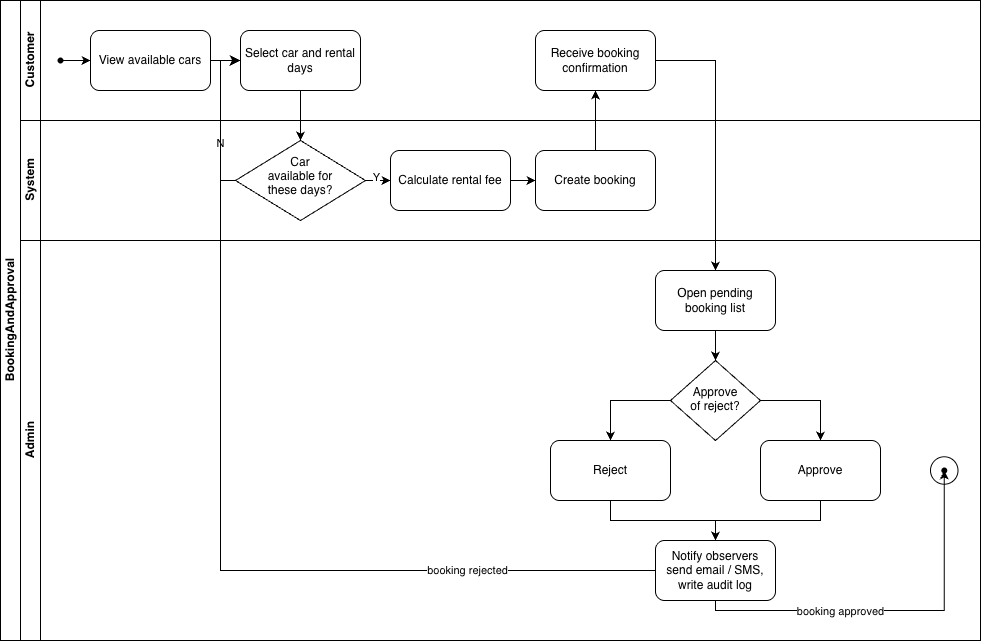

The diagram above was exported from draw.io. Its source (the exported page's mxGraphModel, read from the mxfile embedded in the PNG):
<mxGraphModel dx="1006" dy="781" grid="1" gridSize="10" guides="1" tooltips="1" connect="1" arrows="1" fold="1" page="1" pageScale="1" pageWidth="827" pageHeight="1169" math="0" shadow="0">
  <root>
    <mxCell id="0" />
    <mxCell id="1" parent="0" />
    <mxCell id="dNxyNK7c78bLwvsdeMH5-19" parent="1" style="swimlane;html=1;childLayout=stackLayout;resizeParent=1;resizeParentMax=0;horizontal=0;startSize=20;horizontalStack=0;" value="BookingAndApproval" vertex="1">
      <mxGeometry height="640" width="980" x="120" y="120" as="geometry" />
    </mxCell>
    <mxCell id="dNxyNK7c78bLwvsdeMH5-20" parent="dNxyNK7c78bLwvsdeMH5-19" style="swimlane;html=1;startSize=20;horizontal=0;" value="Customer" vertex="1">
      <mxGeometry height="120" width="960" x="20" as="geometry" />
    </mxCell>
    <mxCell id="b5pN_x-joFiKe9CnSiCg-1" parent="dNxyNK7c78bLwvsdeMH5-20" style="shape=waypoint;sketch=0;fillStyle=solid;size=6;pointerEvents=1;points=[];fillColor=none;resizable=0;rotatable=0;perimeter=centerPerimeter;snapToPoint=1;" value="" vertex="1">
      <mxGeometry height="20" width="20" x="30" y="50" as="geometry" />
    </mxCell>
    <mxCell id="b5pN_x-joFiKe9CnSiCg-2" parent="dNxyNK7c78bLwvsdeMH5-20" style="rounded=1;whiteSpace=wrap;html=1;" value="View available cars" vertex="1">
      <mxGeometry height="60" width="120" x="70" y="30" as="geometry" />
    </mxCell>
    <mxCell id="b5pN_x-joFiKe9CnSiCg-3" edge="1" parent="dNxyNK7c78bLwvsdeMH5-20" source="b5pN_x-joFiKe9CnSiCg-1" style="endArrow=classic;html=1;rounded=0;exitX=0.55;exitY=0.775;exitDx=0;exitDy=0;exitPerimeter=0;entryX=0;entryY=0.5;entryDx=0;entryDy=0;" target="b5pN_x-joFiKe9CnSiCg-2" value="">
      <mxGeometry height="50" relative="1" width="50" as="geometry">
        <mxPoint x="270" y="90" as="sourcePoint" />
        <mxPoint x="320" y="40" as="targetPoint" />
      </mxGeometry>
    </mxCell>
    <mxCell id="b5pN_x-joFiKe9CnSiCg-4" parent="dNxyNK7c78bLwvsdeMH5-20" style="rounded=1;whiteSpace=wrap;html=1;" value="Select car and rental days" vertex="1">
      <mxGeometry height="60" width="120" x="220" y="30" as="geometry" />
    </mxCell>
    <mxCell id="b5pN_x-joFiKe9CnSiCg-5" edge="1" parent="dNxyNK7c78bLwvsdeMH5-20" source="b5pN_x-joFiKe9CnSiCg-2" style="endArrow=classic;html=1;rounded=0;exitX=1;exitY=0.5;exitDx=0;exitDy=0;entryX=0;entryY=0.5;entryDx=0;entryDy=0;" target="b5pN_x-joFiKe9CnSiCg-4" value="">
      <mxGeometry height="50" relative="1" width="50" as="geometry">
        <mxPoint x="210" y="200" as="sourcePoint" />
        <mxPoint x="260" y="150" as="targetPoint" />
      </mxGeometry>
    </mxCell>
    <mxCell id="b5pN_x-joFiKe9CnSiCg-15" parent="dNxyNK7c78bLwvsdeMH5-20" style="rounded=1;whiteSpace=wrap;html=1;" value="Receive booking confirmation" vertex="1">
      <mxGeometry height="60" width="120" x="515" y="30" as="geometry" />
    </mxCell>
    <mxCell id="dNxyNK7c78bLwvsdeMH5-21" parent="dNxyNK7c78bLwvsdeMH5-19" style="swimlane;html=1;startSize=20;horizontal=0;" value="System" vertex="1">
      <mxGeometry height="120" width="960" x="20" y="120" as="geometry" />
    </mxCell>
    <mxCell id="b5pN_x-joFiKe9CnSiCg-6" parent="dNxyNK7c78bLwvsdeMH5-21" style="rhombus;whiteSpace=wrap;html=1;shapeInside=1;" value="Car available for these days?" vertex="1">
      <mxGeometry height="80" width="130" x="215" y="20" as="geometry" />
    </mxCell>
    <mxCell id="b5pN_x-joFiKe9CnSiCg-10" parent="dNxyNK7c78bLwvsdeMH5-21" style="rounded=1;whiteSpace=wrap;html=1;" value="Calculate rental fee" vertex="1">
      <mxGeometry height="60" width="120" x="370" y="30" as="geometry" />
    </mxCell>
    <mxCell id="b5pN_x-joFiKe9CnSiCg-11" edge="1" parent="dNxyNK7c78bLwvsdeMH5-21" source="b5pN_x-joFiKe9CnSiCg-6" style="endArrow=classic;html=1;rounded=0;exitX=1;exitY=0.5;exitDx=0;exitDy=0;entryX=0;entryY=0.5;entryDx=0;entryDy=0;" target="b5pN_x-joFiKe9CnSiCg-10" value="">
      <mxGeometry height="50" relative="1" width="50" as="geometry">
        <mxPoint x="380" y="-40" as="sourcePoint" />
        <mxPoint x="430" y="-90" as="targetPoint" />
      </mxGeometry>
    </mxCell>
    <mxCell id="b5pN_x-joFiKe9CnSiCg-14" connectable="0" parent="b5pN_x-joFiKe9CnSiCg-11" style="edgeLabel;html=1;align=center;verticalAlign=middle;resizable=0;points=[];" value="Y" vertex="1">
      <mxGeometry relative="1" x="-0.2" y="4" as="geometry">
        <mxPoint as="offset" />
      </mxGeometry>
    </mxCell>
    <mxCell id="b5pN_x-joFiKe9CnSiCg-12" parent="dNxyNK7c78bLwvsdeMH5-21" style="rounded=1;whiteSpace=wrap;html=1;" value="Create booking" vertex="1">
      <mxGeometry height="60" width="120" x="515" y="30" as="geometry" />
    </mxCell>
    <mxCell id="b5pN_x-joFiKe9CnSiCg-13" edge="1" parent="dNxyNK7c78bLwvsdeMH5-21" source="b5pN_x-joFiKe9CnSiCg-10" style="endArrow=classic;html=1;rounded=0;exitX=1;exitY=0.5;exitDx=0;exitDy=0;entryX=0;entryY=0.5;entryDx=0;entryDy=0;" target="b5pN_x-joFiKe9CnSiCg-12" value="">
      <mxGeometry height="50" relative="1" width="50" as="geometry">
        <mxPoint x="420" y="-40" as="sourcePoint" />
        <mxPoint x="470" y="-90" as="targetPoint" />
      </mxGeometry>
    </mxCell>
    <mxCell id="dNxyNK7c78bLwvsdeMH5-22" parent="dNxyNK7c78bLwvsdeMH5-19" style="swimlane;html=1;startSize=20;horizontal=0;" value="Admin" vertex="1">
      <mxGeometry height="400" width="960" x="20" y="240" as="geometry" />
    </mxCell>
    <mxCell id="b5pN_x-joFiKe9CnSiCg-18" parent="dNxyNK7c78bLwvsdeMH5-22" style="rounded=1;whiteSpace=wrap;html=1;" value="Open pending booking list" vertex="1">
      <mxGeometry height="60" width="120" x="635" y="30" as="geometry" />
    </mxCell>
    <mxCell id="b5pN_x-joFiKe9CnSiCg-20" parent="dNxyNK7c78bLwvsdeMH5-22" style="rhombus;whiteSpace=wrap;html=1;shapeInside=1;" value="Approve of reject?" vertex="1">
      <mxGeometry height="80" width="90" x="650" y="120" as="geometry" />
    </mxCell>
    <mxCell id="b5pN_x-joFiKe9CnSiCg-21" edge="1" parent="dNxyNK7c78bLwvsdeMH5-22" source="b5pN_x-joFiKe9CnSiCg-18" style="endArrow=classic;html=1;rounded=0;exitX=0.5;exitY=1;exitDx=0;exitDy=0;entryX=0.5;entryY=0;entryDx=0;entryDy=0;edgeStyle=orthogonalEdgeStyle;libavoidRouting=1;" target="b5pN_x-joFiKe9CnSiCg-20" value="">
      <mxGeometry height="50" relative="1" width="50" as="geometry">
        <mxPoint x="830" y="-150" as="sourcePoint" />
        <mxPoint x="880" y="-200" as="targetPoint" />
      </mxGeometry>
    </mxCell>
    <mxCell id="b5pN_x-joFiKe9CnSiCg-22" parent="dNxyNK7c78bLwvsdeMH5-22" style="rounded=1;whiteSpace=wrap;html=1;" value="Approve" vertex="1">
      <mxGeometry height="60" width="120" x="740" y="200" as="geometry" />
    </mxCell>
    <mxCell id="b5pN_x-joFiKe9CnSiCg-23" parent="dNxyNK7c78bLwvsdeMH5-22" style="rounded=1;whiteSpace=wrap;html=1;" value="Reject" vertex="1">
      <mxGeometry height="60" width="120" x="530" y="200" as="geometry" />
    </mxCell>
    <mxCell id="b5pN_x-joFiKe9CnSiCg-25" edge="1" parent="dNxyNK7c78bLwvsdeMH5-22" source="b5pN_x-joFiKe9CnSiCg-20" style="endArrow=classic;html=1;rounded=0;exitX=0;exitY=0.5;exitDx=0;exitDy=0;entryX=0.5;entryY=0;entryDx=0;entryDy=0;edgeStyle=orthogonalEdgeStyle;libavoidRouting=1;" target="b5pN_x-joFiKe9CnSiCg-23" value="">
      <mxGeometry height="50" relative="1" width="50" as="geometry">
        <mxPoint x="470" y="150" as="sourcePoint" />
        <mxPoint x="520" y="100" as="targetPoint" />
      </mxGeometry>
    </mxCell>
    <mxCell id="b5pN_x-joFiKe9CnSiCg-26" edge="1" parent="dNxyNK7c78bLwvsdeMH5-22" source="b5pN_x-joFiKe9CnSiCg-20" style="endArrow=classic;html=1;rounded=0;exitX=1;exitY=0.5;exitDx=0;exitDy=0;entryX=0.5;entryY=0;entryDx=0;entryDy=0;edgeStyle=orthogonalEdgeStyle;libavoidRouting=1;" target="b5pN_x-joFiKe9CnSiCg-22" value="">
      <mxGeometry height="50" relative="1" width="50" as="geometry">
        <mxPoint x="840" y="160" as="sourcePoint" />
        <mxPoint x="890" y="110" as="targetPoint" />
      </mxGeometry>
    </mxCell>
    <mxCell id="b5pN_x-joFiKe9CnSiCg-27" parent="dNxyNK7c78bLwvsdeMH5-22" style="ellipse;whiteSpace=wrap;html=1;shapeInside=1;aspect=fixed;" value="" vertex="1">
      <mxGeometry height="27.5" width="27.5" x="910" y="216.25" as="geometry" />
    </mxCell>
    <mxCell id="b5pN_x-joFiKe9CnSiCg-28" parent="dNxyNK7c78bLwvsdeMH5-22" style="shape=waypoint;sketch=0;fillStyle=solid;size=6;pointerEvents=1;points=[];fillColor=none;resizable=0;rotatable=0;perimeter=centerPerimeter;snapToPoint=1;" value="" vertex="1">
      <mxGeometry height="20" width="20" x="913.75" y="220" as="geometry" />
    </mxCell>
    <mxCell id="b5pN_x-joFiKe9CnSiCg-29" edge="1" parent="dNxyNK7c78bLwvsdeMH5-22" source="qlqnMfjSg4l3tI7AFV3w-1" style="endArrow=classic;html=1;rounded=0;exitX=0.5;exitY=1;exitDx=0;exitDy=0;edgeStyle=orthogonalEdgeStyle;libavoidRouting=1;" target="b5pN_x-joFiKe9CnSiCg-28" value="">
      <mxGeometry height="50" relative="1" width="50" as="geometry">
        <mxPoint x="280" y="-30" as="sourcePoint" />
        <mxPoint x="330" y="-80" as="targetPoint" />
      </mxGeometry>
    </mxCell>
    <mxCell id="qlqnMfjSg4l3tI7AFV3w-4" connectable="0" parent="b5pN_x-joFiKe9CnSiCg-29" style="edgeLabel;html=1;align=center;verticalAlign=middle;resizable=0;points=[];" value="booking approved" vertex="1">
      <mxGeometry relative="1" x="-0.2925" as="geometry">
        <mxPoint as="offset" />
      </mxGeometry>
    </mxCell>
    <mxCell id="qlqnMfjSg4l3tI7AFV3w-1" parent="dNxyNK7c78bLwvsdeMH5-22" style="rounded=1;whiteSpace=wrap;html=1;" value="&lt;div&gt;Notify observers&lt;/div&gt;&lt;div&gt;send email / SMS,&lt;/div&gt;&lt;div&gt;write audit log&lt;/div&gt;" vertex="1">
      <mxGeometry height="60" width="120" x="635" y="300" as="geometry" />
    </mxCell>
    <mxCell id="qlqnMfjSg4l3tI7AFV3w-2" edge="1" parent="dNxyNK7c78bLwvsdeMH5-22" source="b5pN_x-joFiKe9CnSiCg-23" style="endArrow=classic;html=1;rounded=0;exitX=0.5;exitY=1;exitDx=0;exitDy=0;entryX=0.5;entryY=0;entryDx=0;entryDy=0;edgeStyle=orthogonalEdgeStyle;libavoidRouting=1;" target="qlqnMfjSg4l3tI7AFV3w-1" value="">
      <mxGeometry height="50" relative="1" width="50" as="geometry">
        <mxPoint x="520" y="340" as="sourcePoint" />
        <mxPoint x="570" y="290" as="targetPoint" />
      </mxGeometry>
    </mxCell>
    <mxCell id="qlqnMfjSg4l3tI7AFV3w-3" edge="1" parent="dNxyNK7c78bLwvsdeMH5-22" source="b5pN_x-joFiKe9CnSiCg-22" style="endArrow=classic;html=1;rounded=0;exitX=0.5;exitY=1;exitDx=0;exitDy=0;entryX=0.5;entryY=0;entryDx=0;entryDy=0;edgeStyle=orthogonalEdgeStyle;libavoidRouting=1;" target="qlqnMfjSg4l3tI7AFV3w-1" value="">
      <mxGeometry height="50" relative="1" width="50" as="geometry">
        <mxPoint x="800" y="350" as="sourcePoint" />
        <mxPoint x="850" y="300" as="targetPoint" />
      </mxGeometry>
    </mxCell>
    <mxCell id="b5pN_x-joFiKe9CnSiCg-7" edge="1" parent="dNxyNK7c78bLwvsdeMH5-19" source="b5pN_x-joFiKe9CnSiCg-4" style="endArrow=classic;html=1;rounded=0;exitX=0.5;exitY=1;exitDx=0;exitDy=0;entryX=0.5;entryY=0;entryDx=0;entryDy=0;" target="b5pN_x-joFiKe9CnSiCg-6" value="">
      <mxGeometry height="50" relative="1" width="50" as="geometry">
        <mxPoint x="380" y="90" as="sourcePoint" />
        <mxPoint x="430" y="40" as="targetPoint" />
      </mxGeometry>
    </mxCell>
    <mxCell id="b5pN_x-joFiKe9CnSiCg-8" edge="1" parent="dNxyNK7c78bLwvsdeMH5-19" source="b5pN_x-joFiKe9CnSiCg-6" style="edgeStyle=orthogonalEdgeStyle;elbow=horizontal;endArrow=classic;html=1;rounded=0;endSize=8;startSize=8;exitX=0;exitY=0.5;exitDx=0;exitDy=0;entryX=0;entryY=0.5;entryDx=0;entryDy=0;" target="b5pN_x-joFiKe9CnSiCg-4" value="">
      <mxGeometry height="50" relative="1" width="50" as="geometry">
        <Array as="points">
          <mxPoint x="220" y="180" />
          <mxPoint x="220" y="60" />
        </Array>
        <mxPoint x="130" y="210" as="sourcePoint" />
        <mxPoint x="180" y="160" as="targetPoint" />
      </mxGeometry>
    </mxCell>
    <mxCell id="b5pN_x-joFiKe9CnSiCg-9" connectable="0" parent="b5pN_x-joFiKe9CnSiCg-8" style="edgeLabel;html=1;align=center;verticalAlign=middle;resizable=0;points=[];" value="N" vertex="1">
      <mxGeometry relative="1" x="-0.3103" y="1" as="geometry">
        <mxPoint as="offset" />
      </mxGeometry>
    </mxCell>
    <mxCell id="b5pN_x-joFiKe9CnSiCg-17" edge="1" parent="dNxyNK7c78bLwvsdeMH5-19" source="b5pN_x-joFiKe9CnSiCg-12" style="endArrow=classic;html=1;rounded=0;exitX=0.5;exitY=0;exitDx=0;exitDy=0;entryX=0.5;entryY=1;entryDx=0;entryDy=0;" target="b5pN_x-joFiKe9CnSiCg-15" value="">
      <mxGeometry height="50" relative="1" width="50" as="geometry">
        <mxPoint x="400" y="-60" as="sourcePoint" />
        <mxPoint x="450" y="-110" as="targetPoint" />
      </mxGeometry>
    </mxCell>
    <mxCell id="b5pN_x-joFiKe9CnSiCg-19" edge="1" parent="dNxyNK7c78bLwvsdeMH5-19" source="b5pN_x-joFiKe9CnSiCg-15" style="endArrow=classic;html=1;rounded=0;exitX=1;exitY=0.5;exitDx=0;exitDy=0;entryX=0.5;entryY=0;entryDx=0;entryDy=0;edgeStyle=orthogonalEdgeStyle;libavoidRouting=1;" target="b5pN_x-joFiKe9CnSiCg-18" value="">
      <mxGeometry height="50" relative="1" width="50" as="geometry">
        <mxPoint x="750" y="70" as="sourcePoint" />
        <mxPoint x="800" y="20" as="targetPoint" />
      </mxGeometry>
    </mxCell>
    <mxCell id="b5pN_x-joFiKe9CnSiCg-24" edge="1" parent="dNxyNK7c78bLwvsdeMH5-19" source="qlqnMfjSg4l3tI7AFV3w-1" style="endArrow=classic;html=1;rounded=0;exitX=0;exitY=0.5;exitDx=0;exitDy=0;entryX=0;entryY=0.5;entryDx=0;entryDy=0;edgeStyle=orthogonalEdgeStyle;" target="b5pN_x-joFiKe9CnSiCg-4" value="">
      <mxGeometry height="50" relative="1" width="50" as="geometry">
        <Array as="points">
          <mxPoint x="220" y="570" />
          <mxPoint x="220" y="60" />
        </Array>
        <mxPoint x="340" y="480" as="sourcePoint" />
        <mxPoint x="390" y="430" as="targetPoint" />
      </mxGeometry>
    </mxCell>
    <mxCell id="qlqnMfjSg4l3tI7AFV3w-5" connectable="0" parent="b5pN_x-joFiKe9CnSiCg-24" style="edgeLabel;html=1;align=center;verticalAlign=middle;resizable=0;points=[];" value="booking rejected" vertex="1">
      <mxGeometry relative="1" x="-0.6083" y="-1" as="geometry">
        <mxPoint as="offset" />
      </mxGeometry>
    </mxCell>
  </root>
</mxGraphModel>